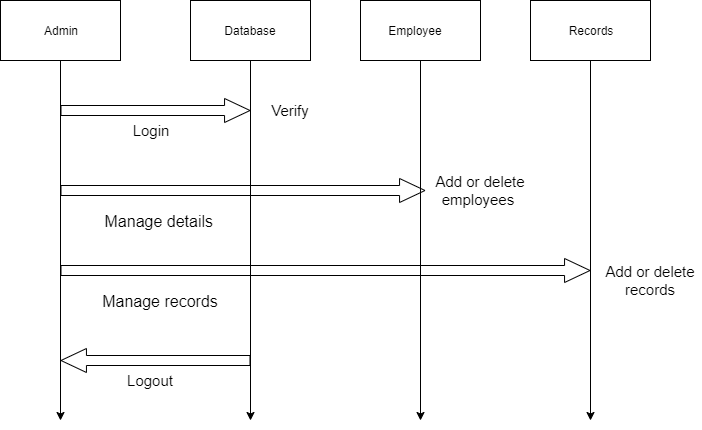

The diagram above was exported from draw.io. Its source (the exported page's mxGraphModel, read from the mxfile embedded in the PNG):
<mxGraphModel dx="949" dy="484" grid="0" gridSize="10" guides="1" tooltips="1" connect="1" arrows="1" fold="1" page="1" pageScale="1" pageWidth="850" pageHeight="1100" math="0" shadow="0">
  <root>
    <mxCell id="0" />
    <mxCell id="1" parent="0" />
    <mxCell id="4mUJFVLbPT1QMvlrM2mF-8" style="edgeStyle=orthogonalEdgeStyle;rounded=0;orthogonalLoop=1;jettySize=auto;html=1;strokeColor=#000000;" edge="1" parent="1" source="4mUJFVLbPT1QMvlrM2mF-4">
      <mxGeometry relative="1" as="geometry">
        <mxPoint x="80" y="440" as="targetPoint" />
      </mxGeometry>
    </mxCell>
    <mxCell id="4mUJFVLbPT1QMvlrM2mF-4" value="" style="rounded=0;whiteSpace=wrap;html=1;" vertex="1" parent="1">
      <mxGeometry x="20" y="20" width="120" height="60" as="geometry" />
    </mxCell>
    <mxCell id="4mUJFVLbPT1QMvlrM2mF-7" style="edgeStyle=orthogonalEdgeStyle;rounded=0;orthogonalLoop=1;jettySize=auto;html=1;strokeColor=#000000;" edge="1" parent="1" source="4mUJFVLbPT1QMvlrM2mF-6">
      <mxGeometry relative="1" as="geometry">
        <mxPoint x="270" y="440" as="targetPoint" />
      </mxGeometry>
    </mxCell>
    <mxCell id="4mUJFVLbPT1QMvlrM2mF-6" value="" style="rounded=0;whiteSpace=wrap;html=1;" vertex="1" parent="1">
      <mxGeometry x="210" y="20" width="120" height="60" as="geometry" />
    </mxCell>
    <mxCell id="4mUJFVLbPT1QMvlrM2mF-13" style="edgeStyle=orthogonalEdgeStyle;rounded=0;orthogonalLoop=1;jettySize=auto;html=1;strokeColor=#000000;" edge="1" parent="1" source="4mUJFVLbPT1QMvlrM2mF-10">
      <mxGeometry relative="1" as="geometry">
        <mxPoint x="440" y="440" as="targetPoint" />
      </mxGeometry>
    </mxCell>
    <mxCell id="4mUJFVLbPT1QMvlrM2mF-10" value="" style="rounded=0;whiteSpace=wrap;html=1;" vertex="1" parent="1">
      <mxGeometry x="380" y="20" width="120" height="60" as="geometry" />
    </mxCell>
    <mxCell id="4mUJFVLbPT1QMvlrM2mF-11" style="edgeStyle=orthogonalEdgeStyle;rounded=0;orthogonalLoop=1;jettySize=auto;html=1;strokeColor=#000000;" edge="1" parent="1" source="4mUJFVLbPT1QMvlrM2mF-12">
      <mxGeometry relative="1" as="geometry">
        <mxPoint x="610" y="440" as="targetPoint" />
      </mxGeometry>
    </mxCell>
    <mxCell id="4mUJFVLbPT1QMvlrM2mF-12" value="" style="rounded=0;whiteSpace=wrap;html=1;" vertex="1" parent="1">
      <mxGeometry x="550" y="20" width="120" height="60" as="geometry" />
    </mxCell>
    <mxCell id="4mUJFVLbPT1QMvlrM2mF-15" value="" style="shape=flexArrow;endArrow=classic;html=1;strokeColor=#000000;endWidth=13;endSize=8.15;" edge="1" parent="1">
      <mxGeometry width="50" height="50" relative="1" as="geometry">
        <mxPoint x="80" y="130" as="sourcePoint" />
        <mxPoint x="270" y="130" as="targetPoint" />
      </mxGeometry>
    </mxCell>
    <mxCell id="4mUJFVLbPT1QMvlrM2mF-16" value="Admin" style="text;html=1;strokeColor=none;fillColor=none;align=center;verticalAlign=middle;whiteSpace=wrap;rounded=0;" vertex="1" parent="1">
      <mxGeometry x="30" y="40" width="100" height="20" as="geometry" />
    </mxCell>
    <mxCell id="4mUJFVLbPT1QMvlrM2mF-17" value="Database" style="text;html=1;strokeColor=none;fillColor=none;align=center;verticalAlign=middle;whiteSpace=wrap;rounded=0;" vertex="1" parent="1">
      <mxGeometry x="220" y="40" width="100" height="20" as="geometry" />
    </mxCell>
    <mxCell id="4mUJFVLbPT1QMvlrM2mF-18" value="Employee" style="text;html=1;strokeColor=none;fillColor=none;align=center;verticalAlign=middle;whiteSpace=wrap;rounded=0;" vertex="1" parent="1">
      <mxGeometry x="385" y="40" width="100" height="20" as="geometry" />
    </mxCell>
    <mxCell id="4mUJFVLbPT1QMvlrM2mF-19" value="Records" style="text;html=1;strokeColor=none;fillColor=none;align=center;verticalAlign=middle;whiteSpace=wrap;rounded=0;" vertex="1" parent="1">
      <mxGeometry x="560" y="40" width="100" height="20" as="geometry" />
    </mxCell>
    <mxCell id="4mUJFVLbPT1QMvlrM2mF-21" value="&lt;font style=&quot;font-size: 15px&quot;&gt;Login&lt;/font&gt;" style="text;html=1;strokeColor=none;fillColor=none;align=center;verticalAlign=middle;whiteSpace=wrap;rounded=0;" vertex="1" parent="1">
      <mxGeometry x="120" y="140" width="100" height="20" as="geometry" />
    </mxCell>
    <mxCell id="4mUJFVLbPT1QMvlrM2mF-22" value="&lt;font style=&quot;font-size: 15px&quot;&gt;Verify&lt;/font&gt;" style="text;html=1;strokeColor=none;fillColor=none;align=center;verticalAlign=middle;whiteSpace=wrap;rounded=0;" vertex="1" parent="1">
      <mxGeometry x="260" y="120" width="100" height="20" as="geometry" />
    </mxCell>
    <mxCell id="4mUJFVLbPT1QMvlrM2mF-23" value="" style="shape=flexArrow;endArrow=classic;html=1;strokeColor=#000000;endWidth=13;endSize=8.15;" edge="1" parent="1">
      <mxGeometry width="50" height="50" relative="1" as="geometry">
        <mxPoint x="80" y="210" as="sourcePoint" />
        <mxPoint x="445" y="210" as="targetPoint" />
      </mxGeometry>
    </mxCell>
    <mxCell id="4mUJFVLbPT1QMvlrM2mF-24" value="&lt;font style=&quot;font-size: 15px&quot;&gt;Add or delete employees&amp;nbsp;&lt;/font&gt;" style="text;html=1;strokeColor=none;fillColor=none;align=center;verticalAlign=middle;whiteSpace=wrap;rounded=0;" vertex="1" parent="1">
      <mxGeometry x="450" y="190" width="100" height="40" as="geometry" />
    </mxCell>
    <mxCell id="4mUJFVLbPT1QMvlrM2mF-25" value="&lt;font style=&quot;font-size: 16px&quot;&gt;Manage details&amp;nbsp;&lt;/font&gt;" style="text;html=1;strokeColor=none;fillColor=none;align=center;verticalAlign=middle;whiteSpace=wrap;rounded=0;" vertex="1" parent="1">
      <mxGeometry x="120" y="230" width="120" height="20" as="geometry" />
    </mxCell>
    <mxCell id="4mUJFVLbPT1QMvlrM2mF-26" value="" style="shape=flexArrow;endArrow=classic;html=1;strokeColor=#000000;endWidth=13;endSize=8.15;" edge="1" parent="1">
      <mxGeometry width="50" height="50" relative="1" as="geometry">
        <mxPoint x="80" y="290" as="sourcePoint" />
        <mxPoint x="610" y="290" as="targetPoint" />
      </mxGeometry>
    </mxCell>
    <mxCell id="4mUJFVLbPT1QMvlrM2mF-27" value="&lt;font style=&quot;font-size: 15px&quot;&gt;Add or delete records&lt;/font&gt;" style="text;html=1;strokeColor=none;fillColor=none;align=center;verticalAlign=middle;whiteSpace=wrap;rounded=0;" vertex="1" parent="1">
      <mxGeometry x="620" y="280" width="100" height="40" as="geometry" />
    </mxCell>
    <mxCell id="4mUJFVLbPT1QMvlrM2mF-28" value="&lt;span style=&quot;font-size: 16px&quot;&gt;Manage records&lt;/span&gt;" style="text;html=1;strokeColor=none;fillColor=none;align=center;verticalAlign=middle;whiteSpace=wrap;rounded=0;" vertex="1" parent="1">
      <mxGeometry x="120" y="310" width="120" height="20" as="geometry" />
    </mxCell>
    <mxCell id="4mUJFVLbPT1QMvlrM2mF-29" value="" style="shape=flexArrow;endArrow=classic;html=1;strokeColor=#000000;endWidth=13;endSize=8.15;" edge="1" parent="1">
      <mxGeometry width="50" height="50" relative="1" as="geometry">
        <mxPoint x="270" y="380" as="sourcePoint" />
        <mxPoint x="80" y="380" as="targetPoint" />
      </mxGeometry>
    </mxCell>
    <mxCell id="4mUJFVLbPT1QMvlrM2mF-30" value="&lt;font style=&quot;font-size: 15px&quot;&gt;Logout&lt;br&gt;&lt;/font&gt;" style="text;html=1;strokeColor=none;fillColor=none;align=center;verticalAlign=middle;whiteSpace=wrap;rounded=0;" vertex="1" parent="1">
      <mxGeometry x="120" y="390" width="100" height="20" as="geometry" />
    </mxCell>
  </root>
</mxGraphModel>